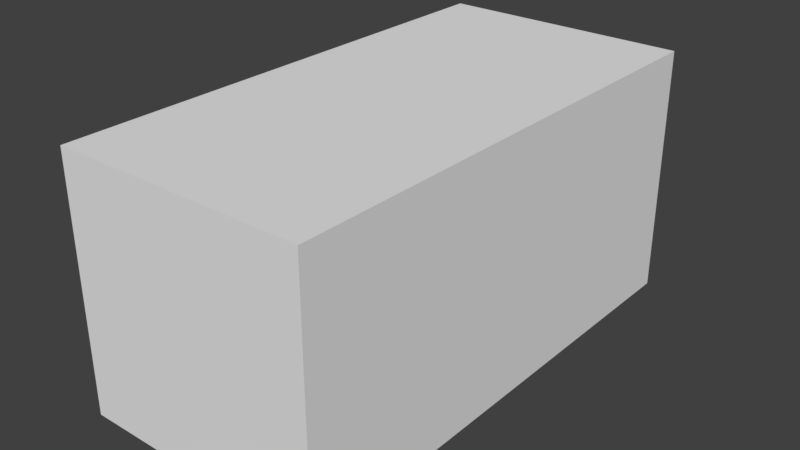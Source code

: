# Source: example_ammobox.blend  (saved by Blender 2.79.0; exported with 4.5.12 LTS)
import bpy
from mathutils import Matrix  # noqa: F401  (used for matrix-valued properties, if any)

bpy.ops.wm.read_factory_settings(use_empty=True)
scene = bpy.context.scene
scene.name = 'Scene'

# ---- collections
col_collection_1 = bpy.data.collections.new('Collection 1'); scene.collection.children.link(col_collection_1)

# ---- materials (node trees are filled in below, after node groups)
mat_material = bpy.data.materials.new('Material')
mat_material.alpha_threshold = 0.0
mat_material.use_transparent_shadow = False
mat_material.roughness = 0.5
mat_material.line_color = (0.0, 0.0, 0.0, 1.0)

# ---- material node trees

# ---- world
world_world = bpy.data.worlds.new('World'); scene.world = world_world
world_world.color = (0.05088, 0.05088, 0.05088)
world_world.use_sun_shadow = False
world_world.sun_shadow_jitter_overblur = 0.0
world_world.cycles.sampling_method = 'MANUAL'

# ---- meshes
me_cube = bpy.data.meshes.new('Cube')
me_cube.from_pydata([(0.5, 0.9999, -0.4939), (0.5, -0.9999, -0.4939), (-0.5, -0.9999, -0.4939), (-0.5, 0.9999, -0.4939), (0.5, 0.9999, 0.506), (0.5, -0.9999, 0.506), (-0.5, -0.9999, 0.506), (-0.5, 0.9999, 0.506)], [], [(0, 1, 2, 3), (4, 7, 6, 5), (0, 4, 5, 1), (1, 5, 6, 2), (2, 6, 7, 3), (4, 0, 3, 7)])
_uv = me_cube.uv_layers.new(name='UVMap')
_uv.uv.foreach_set('vector', [0.6774, 0.691, 0.008203, 0.691, 0.008203, 0.3838, 0.6774, 0.3838, 0.008203, 0.691, 0.008203, 0.3838, 0.6774, 0.3838, 0.6774, 0.691, 0.6865, 0.6902, 0.6865, 0.9975, 0.002828, 0.9975, 0.002828, 0.6902, 0.999, 0.6904, 0.999, 0.999, 0.6921, 0.999, 0.6921, 0.6904, 0.002828, 0.9975, 0.002828, 0.6902, 0.6865, 0.6902, 0.6865, 0.9975, 0.999, 0.6904, 0.999, 0.999, 0.6921, 0.999, 0.6921, 0.6904])
me_cube.materials.append(mat_material)
me_cube.use_remesh_preserve_volume = False
me_cube.use_remesh_preserve_attributes = False
me_cube.use_mirror_vertex_groups = False
me_cube.update()

# ---- objects
ob_cube = bpy.data.objects.new('Cube', me_cube)

# ---- transforms, parenting, visibility, modifiers, constraints
ob_cube.location = (0.0, 0.0, 0.0)
ob_cube.lock_rotations_4d = False
ob_cube.empty_display_type = 'ARROWS'
ob_cube.lineart.crease_threshold = 0.0

# ---- collection membership
col_collection_1.objects.link(ob_cube)

# ---- scene / render settings (as saved in the file)
scene.frame_start = 1; scene.frame_end = 250; scene.frame_set(1)
scene.render.engine = 'BLENDER_EEVEE_NEXT'
scene.render.resolution_percentage = 50
scene.render.dither_intensity = 0.0
scene.cycles.use_denoising = False
scene.cycles.samples = 128
scene.cycles.sampling_pattern = 'TABULATED_SOBOL'
scene.cycles.use_adaptive_sampling = False
scene.cycles.use_light_tree = False
scene.cycles.blur_glossy = 0.0
scene.cycles.sample_clamp_indirect = 0.0
scene.view_settings.view_transform = 'Standard'
bpy.context.view_layer.update()

# ---- added for rendering (the .blend has no active camera and no usable light): camera, sun
cam_auto = bpy.data.cameras.new('AutoCamera')
cam_auto.lens = 50.0
cam_auto.sensor_width = 36.0
cam_auto.clip_end = 1000.0
ob_auto_camera = bpy.data.objects.new('AutoCamera', cam_auto)
scene.collection.objects.link(ob_auto_camera)
ob_auto_camera.location = (2.26611, -2.71933, 1.8189)
ob_auto_camera.rotation_euler = (1.09748, -7.21219e-08, 0.694738)
scene.camera = ob_auto_camera
light_auto_sun = bpy.data.lights.new('AutoSun', 'SUN')
light_auto_sun.energy = 3.0
light_auto_sun.angle = 0.0523599
ob_auto_sun = bpy.data.objects.new('AutoSun', light_auto_sun)
scene.collection.objects.link(ob_auto_sun)
ob_auto_sun.rotation_euler = (0.872665, 0.174533, 0.523599)
bpy.context.view_layer.update()
